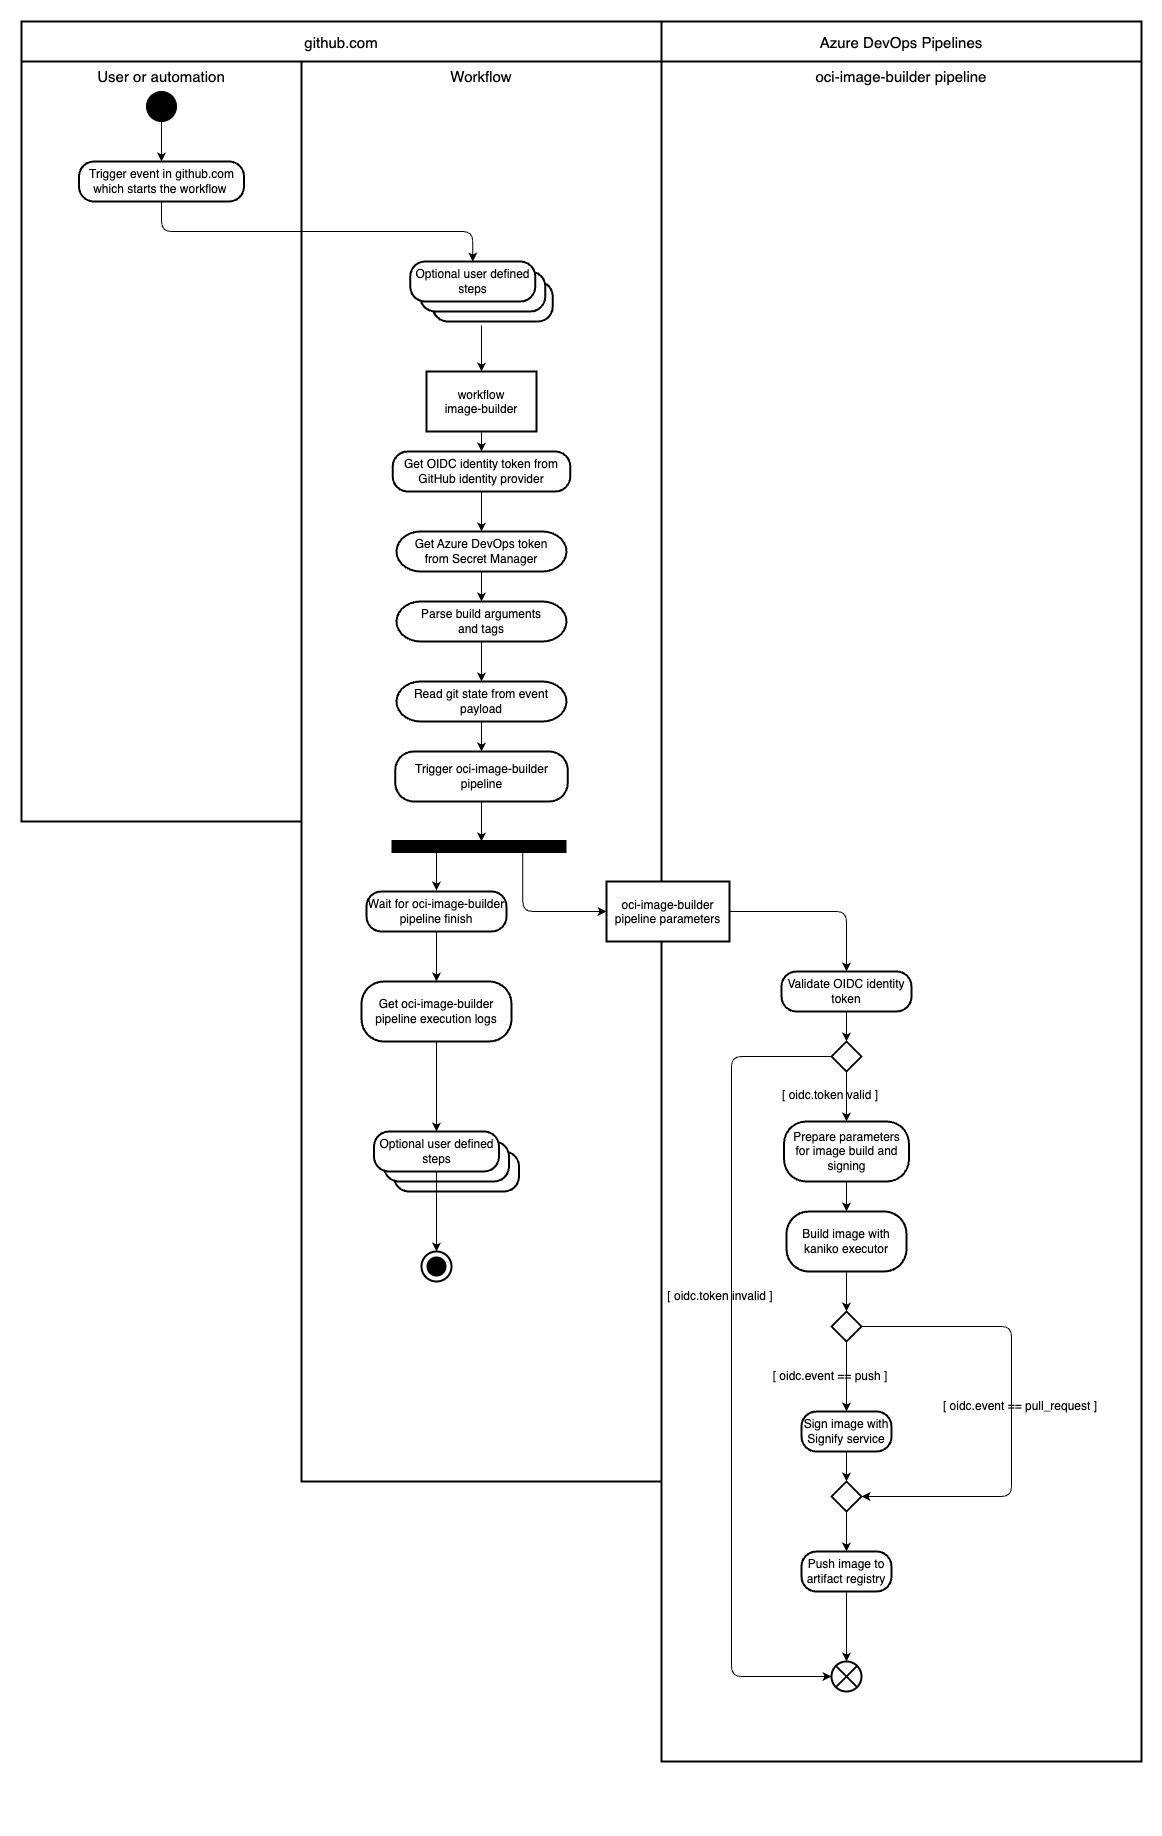

The diagram above was exported from draw.io. Its source (the exported page's mxGraphModel, read from the mxfile embedded in the PNG):
<mxGraphModel dx="2830" dy="1664" grid="1" gridSize="10" guides="1" tooltips="1" connect="1" arrows="1" fold="1" page="1" pageScale="1" pageWidth="827" pageHeight="1169" math="0" shadow="0">
  <root>
    <mxCell id="0" />
    <mxCell id="1" parent="0" />
    <mxCell id="-7qX0z1IrqMxgX-aVDag-1" value="User or automation" style="shape=agent;offsetSize=8;strokeWidth=2;verticalAlign=top;fontSize=15;" parent="1" vertex="1">
      <mxGeometry x="280" y="120" width="280" height="760" as="geometry" />
    </mxCell>
    <mxCell id="-7qX0z1IrqMxgX-aVDag-2" value="Best viewed with the &lt;a href=&quot;https://github.com/ariel-bentu/tam-drawio&quot;&gt;TAM plugin&lt;/a&gt;" style="text;html=1;shape=tamPluginMissing;" parent="1" vertex="1" connectable="0">
      <mxGeometry x="1005" y="1850" width="200" height="25" as="geometry" />
    </mxCell>
    <mxCell id="-7qX0z1IrqMxgX-aVDag-3" value="" style="edgeStyle=orthogonalEdgeStyle;rounded=0;orthogonalLoop=1;jettySize=auto;html=1;" parent="1" source="-7qX0z1IrqMxgX-aVDag-4" target="-7qX0z1IrqMxgX-aVDag-6" edge="1">
      <mxGeometry relative="1" as="geometry" />
    </mxCell>
    <mxCell id="-7qX0z1IrqMxgX-aVDag-4" value="" style="ellipse;whiteSpace=wrap;html=1;aspect=fixed;fillColor=#000000;aspect=fixed;" parent="1" vertex="1">
      <mxGeometry x="405" y="150" width="30" height="30" as="geometry" />
    </mxCell>
    <mxCell id="-7qX0z1IrqMxgX-aVDag-5" value="Workflow" style="shape=agent;offsetSize=8;strokeWidth=2;verticalAlign=top;fontSize=15;" parent="1" vertex="1">
      <mxGeometry x="560" y="120" width="360" height="1420" as="geometry" />
    </mxCell>
    <mxCell id="-7qX0z1IrqMxgX-aVDag-6" value="Trigger event in github.com which starts the workflow&amp;nbsp;" style="rounded=1;whiteSpace=wrap;html=1;strokeWidth=2;arcSize=37" parent="1" vertex="1">
      <mxGeometry x="337.5" y="220" width="165" height="40" as="geometry" />
    </mxCell>
    <mxCell id="-7qX0z1IrqMxgX-aVDag-7" value="github.com" style="shape=agent;offsetSize=8;strokeWidth=2;fontSize=15;" parent="1" vertex="1">
      <mxGeometry x="280" y="80" width="640" height="40" as="geometry" />
    </mxCell>
    <mxCell id="-7qX0z1IrqMxgX-aVDag-8" value="" style="edgeStyle=elbowEdgeStyle;html=1;labelBackgroundColor=none;rounded=1;elbow=vertical;endArrow=classic;endFill=1;align=center;exitX=0.5;exitY=1;exitDx=0;exitDy=0;entryX=0.5;entryY=0;entryDx=0;entryDy=0;" parent="1" source="-7qX0z1IrqMxgX-aVDag-6" target="-7qX0z1IrqMxgX-aVDag-43" edge="1">
      <mxGeometry width="80" height="80" relative="1" as="geometry">
        <mxPoint x="422.5" y="390" as="sourcePoint" />
        <mxPoint x="502.5" y="470" as="targetPoint" />
      </mxGeometry>
    </mxCell>
    <mxCell id="-7qX0z1IrqMxgX-aVDag-9" value="Get OIDC identity token from GitHub identity provider" style="rounded=1;whiteSpace=wrap;html=1;strokeWidth=2;arcSize=37" parent="1" vertex="1">
      <mxGeometry x="651.25" y="510" width="177.5" height="40" as="geometry" />
    </mxCell>
    <mxCell id="-7qX0z1IrqMxgX-aVDag-10" value="workflow&#10;image-builder" style="shape=agent;offsetSize=8;strokeWidth=2;" parent="1" vertex="1">
      <mxGeometry x="685" y="430" width="110" height="60" as="geometry" />
    </mxCell>
    <mxCell id="-7qX0z1IrqMxgX-aVDag-11" value="Trigger oci-image-builder pipeline" style="rounded=1;whiteSpace=wrap;html=1;strokeWidth=2;arcSize=37" parent="1" vertex="1">
      <mxGeometry x="653.75" y="810" width="172.5" height="50" as="geometry" />
    </mxCell>
    <mxCell id="-7qX0z1IrqMxgX-aVDag-12" value="oci-image-builder pipeline" style="shape=agent;offsetSize=8;strokeWidth=2;verticalAlign=top;fontSize=15;" parent="1" vertex="1">
      <mxGeometry x="920" y="120" width="480" height="1700" as="geometry" />
    </mxCell>
    <mxCell id="-7qX0z1IrqMxgX-aVDag-13" value="oci-image-builder&#10;pipeline parameters" style="shape=agent;offsetSize=8;strokeWidth=2;" parent="1" vertex="1">
      <mxGeometry x="865" y="940" width="123.12" height="60" as="geometry" />
    </mxCell>
    <mxCell id="z_ksHKBAuOs3XhRA46ap-3" value="" style="edgeStyle=orthogonalEdgeStyle;rounded=0;orthogonalLoop=1;jettySize=auto;html=1;" edge="1" parent="1" source="-7qX0z1IrqMxgX-aVDag-15" target="z_ksHKBAuOs3XhRA46ap-2">
      <mxGeometry relative="1" as="geometry" />
    </mxCell>
    <mxCell id="-7qX0z1IrqMxgX-aVDag-15" value="Validate OIDC identity token" style="rounded=1;whiteSpace=wrap;html=1;strokeWidth=2;arcSize=37" parent="1" vertex="1">
      <mxGeometry x="1040" y="1030" width="130" height="40" as="geometry" />
    </mxCell>
    <mxCell id="-7qX0z1IrqMxgX-aVDag-16" value="" style="edgeStyle=orthogonalEdgeStyle;rounded=1;orthogonalLoop=1;jettySize=auto;html=1;exitX=1;exitY=0.5;exitDx=0;exitDy=0;entryX=0.5;entryY=0;entryDx=0;entryDy=0;startArrow=none;startFill=0;endArrow=classic;endFill=1;startSize=6;endSize=6;align=center;fontSize=12;labelBackgroundColor=none;" parent="1" source="-7qX0z1IrqMxgX-aVDag-13" target="-7qX0z1IrqMxgX-aVDag-15" edge="1">
      <mxGeometry width="40" height="40" relative="1" as="geometry">
        <mxPoint x="845" y="850" as="sourcePoint" />
        <mxPoint x="1105" y="1000" as="targetPoint" />
      </mxGeometry>
    </mxCell>
    <mxCell id="-7qX0z1IrqMxgX-aVDag-17" value="" style="edgeStyle=orthogonalEdgeStyle;rounded=0;orthogonalLoop=1;jettySize=auto;html=1;" parent="1" source="-7qX0z1IrqMxgX-aVDag-18" target="-7qX0z1IrqMxgX-aVDag-20" edge="1">
      <mxGeometry relative="1" as="geometry" />
    </mxCell>
    <mxCell id="-7qX0z1IrqMxgX-aVDag-18" value="Prepare parameters for image build and signing" style="rounded=1;whiteSpace=wrap;html=1;strokeWidth=2;arcSize=37;" parent="1" vertex="1">
      <mxGeometry x="1042.5" y="1180" width="125" height="60" as="geometry" />
    </mxCell>
    <mxCell id="-7qX0z1IrqMxgX-aVDag-19" value="" style="edgeStyle=orthogonalEdgeStyle;rounded=0;orthogonalLoop=1;jettySize=auto;html=1;" parent="1" source="-7qX0z1IrqMxgX-aVDag-20" target="-7qX0z1IrqMxgX-aVDag-22" edge="1">
      <mxGeometry relative="1" as="geometry" />
    </mxCell>
    <mxCell id="-7qX0z1IrqMxgX-aVDag-20" value="Build image with kaniko executor" style="rounded=1;whiteSpace=wrap;html=1;strokeWidth=2;arcSize=37;" parent="1" vertex="1">
      <mxGeometry x="1045" y="1270" width="120" height="60" as="geometry" />
    </mxCell>
    <mxCell id="-7qX0z1IrqMxgX-aVDag-21" value="" style="edgeStyle=orthogonalEdgeStyle;rounded=0;orthogonalLoop=1;jettySize=auto;html=1;" parent="1" source="-7qX0z1IrqMxgX-aVDag-22" target="-7qX0z1IrqMxgX-aVDag-24" edge="1">
      <mxGeometry relative="1" as="geometry" />
    </mxCell>
    <mxCell id="-7qX0z1IrqMxgX-aVDag-22" value="" style="rhombus;html=1;strokeWidth=2;aspect=fixed;" parent="1" vertex="1">
      <mxGeometry x="1090" y="1370" width="30" height="30" as="geometry" />
    </mxCell>
    <mxCell id="-7qX0z1IrqMxgX-aVDag-23" value="" style="edgeStyle=orthogonalEdgeStyle;rounded=0;orthogonalLoop=1;jettySize=auto;html=1;" parent="1" source="-7qX0z1IrqMxgX-aVDag-24" target="-7qX0z1IrqMxgX-aVDag-29" edge="1">
      <mxGeometry relative="1" as="geometry" />
    </mxCell>
    <mxCell id="-7qX0z1IrqMxgX-aVDag-24" value="Sign image with Signify service" style="rounded=1;whiteSpace=wrap;html=1;strokeWidth=2;arcSize=37" parent="1" vertex="1">
      <mxGeometry x="1060" y="1470" width="90" height="40" as="geometry" />
    </mxCell>
    <mxCell id="-7qX0z1IrqMxgX-aVDag-25" value="" style="edgeStyle=orthogonalEdgeStyle;rounded=0;orthogonalLoop=1;jettySize=auto;html=1;" parent="1" source="-7qX0z1IrqMxgX-aVDag-26" target="-7qX0z1IrqMxgX-aVDag-27" edge="1">
      <mxGeometry relative="1" as="geometry" />
    </mxCell>
    <mxCell id="-7qX0z1IrqMxgX-aVDag-26" value="Push image to artifact registry" style="rounded=1;whiteSpace=wrap;html=1;strokeWidth=2;arcSize=37" parent="1" vertex="1">
      <mxGeometry x="1060" y="1610" width="90" height="40" as="geometry" />
    </mxCell>
    <mxCell id="-7qX0z1IrqMxgX-aVDag-27" value="" style="shape=sumEllipse;perimeter=ellipsePerimeter;whiteSpace=wrap;html=1;backgroundOutline=1;strokeWidth=2;aspect=fixed;" parent="1" vertex="1">
      <mxGeometry x="1090" y="1720" width="30" height="30" as="geometry" />
    </mxCell>
    <mxCell id="-7qX0z1IrqMxgX-aVDag-28" value="" style="edgeStyle=orthogonalEdgeStyle;rounded=0;orthogonalLoop=1;jettySize=auto;html=1;" parent="1" source="-7qX0z1IrqMxgX-aVDag-29" target="-7qX0z1IrqMxgX-aVDag-26" edge="1">
      <mxGeometry relative="1" as="geometry" />
    </mxCell>
    <mxCell id="-7qX0z1IrqMxgX-aVDag-29" value="" style="rhombus;html=1;strokeWidth=2;aspect=fixed;" parent="1" vertex="1">
      <mxGeometry x="1090" y="1540" width="30" height="30" as="geometry" />
    </mxCell>
    <mxCell id="-7qX0z1IrqMxgX-aVDag-32" value="" style="edgeStyle=orthogonalEdgeStyle;rounded=0;orthogonalLoop=1;jettySize=auto;html=1;" parent="1" source="-7qX0z1IrqMxgX-aVDag-33" target="-7qX0z1IrqMxgX-aVDag-36" edge="1">
      <mxGeometry relative="1" as="geometry" />
    </mxCell>
    <mxCell id="-7qX0z1IrqMxgX-aVDag-33" value="Wait for oci-image-builder pipeline finish" style="rounded=1;whiteSpace=wrap;html=1;strokeWidth=2;arcSize=37" parent="1" vertex="1">
      <mxGeometry x="625" y="950" width="140" height="40" as="geometry" />
    </mxCell>
    <mxCell id="-7qX0z1IrqMxgX-aVDag-35" value="" style="edgeStyle=orthogonalEdgeStyle;rounded=0;orthogonalLoop=1;jettySize=auto;html=1;entryX=0.5;entryY=0;entryDx=0;entryDy=0;" parent="1" source="-7qX0z1IrqMxgX-aVDag-36" target="-7qX0z1IrqMxgX-aVDag-47" edge="1">
      <mxGeometry relative="1" as="geometry">
        <mxPoint x="695" y="1150" as="targetPoint" />
      </mxGeometry>
    </mxCell>
    <mxCell id="-7qX0z1IrqMxgX-aVDag-36" value="Get oci-image-builder pipeline execution logs" style="whiteSpace=wrap;html=1;rounded=1;strokeWidth=2;arcSize=37;" parent="1" vertex="1">
      <mxGeometry x="620" y="1040" width="150" height="60" as="geometry" />
    </mxCell>
    <mxCell id="-7qX0z1IrqMxgX-aVDag-37" value="" style="shape=endactivity;strokeWidth=2;fillColor=#000000;aspect=fixed;" parent="1" vertex="1">
      <mxGeometry x="680" y="1310" width="30" height="30" as="geometry" />
    </mxCell>
    <mxCell id="-7qX0z1IrqMxgX-aVDag-39" value="[ oidc.event == pull_request ]" style="text;html=1;align=center;verticalAlign=middle;whiteSpace=wrap;rounded=0;" parent="1" vertex="1">
      <mxGeometry x="1190" y="1450" width="177.5" height="30" as="geometry" />
    </mxCell>
    <mxCell id="-7qX0z1IrqMxgX-aVDag-40" value="[ oidc.event == push ]" style="text;html=1;align=center;verticalAlign=middle;whiteSpace=wrap;rounded=0;" parent="1" vertex="1">
      <mxGeometry x="1000" y="1420" width="177.5" height="30" as="geometry" />
    </mxCell>
    <mxCell id="-7qX0z1IrqMxgX-aVDag-41" value="" style="rounded=1;whiteSpace=wrap;html=1;strokeWidth=2;arcSize=37" parent="1" vertex="1">
      <mxGeometry x="691.25" y="340" width="120" height="40" as="geometry" />
    </mxCell>
    <mxCell id="-7qX0z1IrqMxgX-aVDag-42" value="" style="rounded=1;whiteSpace=wrap;html=1;strokeWidth=2;arcSize=37" parent="1" vertex="1">
      <mxGeometry x="678.75" y="330" width="125" height="40" as="geometry" />
    </mxCell>
    <mxCell id="-7qX0z1IrqMxgX-aVDag-43" value="Optional user defined steps" style="rounded=1;whiteSpace=wrap;html=1;strokeWidth=2;arcSize=37" parent="1" vertex="1">
      <mxGeometry x="668.75" y="320" width="125" height="40" as="geometry" />
    </mxCell>
    <mxCell id="-7qX0z1IrqMxgX-aVDag-44" value="" style="rounded=1;whiteSpace=wrap;html=1;strokeWidth=2;arcSize=37" parent="1" vertex="1">
      <mxGeometry x="652.5" y="1210" width="125" height="40" as="geometry" />
    </mxCell>
    <mxCell id="-7qX0z1IrqMxgX-aVDag-45" value="" style="rounded=1;whiteSpace=wrap;html=1;strokeWidth=2;arcSize=37" parent="1" vertex="1">
      <mxGeometry x="642.5" y="1200" width="125" height="40" as="geometry" />
    </mxCell>
    <mxCell id="-7qX0z1IrqMxgX-aVDag-46" value="" style="edgeStyle=orthogonalEdgeStyle;rounded=0;orthogonalLoop=1;jettySize=auto;html=1;" parent="1" source="-7qX0z1IrqMxgX-aVDag-47" target="-7qX0z1IrqMxgX-aVDag-37" edge="1">
      <mxGeometry relative="1" as="geometry" />
    </mxCell>
    <mxCell id="-7qX0z1IrqMxgX-aVDag-47" value="Optional user defined steps" style="rounded=1;whiteSpace=wrap;html=1;strokeWidth=2;arcSize=37" parent="1" vertex="1">
      <mxGeometry x="632.5" y="1190" width="125" height="40" as="geometry" />
    </mxCell>
    <mxCell id="-7qX0z1IrqMxgX-aVDag-48" value="Azure DevOps Pipelines" style="shape=agent;offsetSize=8;strokeWidth=2;fontSize=15;" parent="1" vertex="1">
      <mxGeometry x="920" y="80" width="480" height="40" as="geometry" />
    </mxCell>
    <mxCell id="-7qX0z1IrqMxgX-aVDag-57" value="" style="edgeStyle=elbowEdgeStyle;html=1;labelBackgroundColor=none;rounded=1;elbow=vertical;endArrow=classic;endFill=1;align=center;entryX=0.5;entryY=0;entryDx=0;entryDy=0;" parent="1" target="-7qX0z1IrqMxgX-aVDag-10" edge="1">
      <mxGeometry width="80" height="80" relative="1" as="geometry">
        <mxPoint x="740" y="384" as="sourcePoint" />
        <mxPoint x="900" y="390" as="targetPoint" />
      </mxGeometry>
    </mxCell>
    <mxCell id="-7qX0z1IrqMxgX-aVDag-58" value="" style="edgeStyle=elbowEdgeStyle;html=1;labelBackgroundColor=none;rounded=1;elbow=horizontal;endArrow=classic;endFill=1;align=left;exitX=0.5;exitY=1;exitDx=0;exitDy=0;" parent="1" source="-7qX0z1IrqMxgX-aVDag-10" target="-7qX0z1IrqMxgX-aVDag-9" edge="1">
      <mxGeometry width="80" height="80" relative="1" as="geometry">
        <mxPoint x="812.5" y="530" as="sourcePoint" />
        <mxPoint x="892.5" y="450" as="targetPoint" />
      </mxGeometry>
    </mxCell>
    <mxCell id="-7qX0z1IrqMxgX-aVDag-59" value="Parse build arguments &lt;br&gt;and tags" style="rounded=1;whiteSpace=wrap;html=1;arcSize=60;strokeWidth=2;" parent="1" vertex="1">
      <mxGeometry x="655" y="660" width="170" height="40" as="geometry" />
    </mxCell>
    <mxCell id="-7qX0z1IrqMxgX-aVDag-61" value="Read git state from event payload" style="rounded=1;whiteSpace=wrap;html=1;arcSize=60;strokeWidth=2;" parent="1" vertex="1">
      <mxGeometry x="655" y="740" width="170" height="40" as="geometry" />
    </mxCell>
    <mxCell id="-7qX0z1IrqMxgX-aVDag-66" value="Get Azure DevOps token&lt;br&gt;from Secret Manager" style="rounded=1;whiteSpace=wrap;html=1;arcSize=60;strokeWidth=2;" parent="1" vertex="1">
      <mxGeometry x="655" y="590" width="170" height="40" as="geometry" />
    </mxCell>
    <mxCell id="-7qX0z1IrqMxgX-aVDag-71" value="" style="line;strokeWidth=13;html=1;fillColor=default;" parent="1" vertex="1">
      <mxGeometry x="650" y="900" width="175" height="10" as="geometry" />
    </mxCell>
    <mxCell id="-7qX0z1IrqMxgX-aVDag-74" value="" style="edgeStyle=elbowEdgeStyle;html=1;labelBackgroundColor=none;rounded=1;elbow=vertical;endArrow=classic;endFill=1;align=center;exitX=0.5;exitY=1;exitDx=0;exitDy=0;" parent="1" source="-7qX0z1IrqMxgX-aVDag-9" edge="1">
      <mxGeometry width="80" height="80" relative="1" as="geometry">
        <mxPoint x="450" y="980" as="sourcePoint" />
        <mxPoint x="740" y="590" as="targetPoint" />
      </mxGeometry>
    </mxCell>
    <mxCell id="-7qX0z1IrqMxgX-aVDag-75" value="" style="edgeStyle=elbowEdgeStyle;html=1;labelBackgroundColor=none;rounded=1;elbow=vertical;endArrow=classic;endFill=1;align=center;exitX=0.5;exitY=1;exitDx=0;exitDy=0;" parent="1" source="-7qX0z1IrqMxgX-aVDag-66" target="-7qX0z1IrqMxgX-aVDag-59" edge="1">
      <mxGeometry width="80" height="80" relative="1" as="geometry">
        <mxPoint x="750" y="560" as="sourcePoint" />
        <mxPoint x="750" y="600" as="targetPoint" />
      </mxGeometry>
    </mxCell>
    <mxCell id="-7qX0z1IrqMxgX-aVDag-76" value="" style="edgeStyle=elbowEdgeStyle;html=1;labelBackgroundColor=none;rounded=1;elbow=vertical;endArrow=classic;endFill=1;align=center;exitX=0.5;exitY=1;exitDx=0;exitDy=0;entryX=0.5;entryY=0;entryDx=0;entryDy=0;" parent="1" source="-7qX0z1IrqMxgX-aVDag-59" target="-7qX0z1IrqMxgX-aVDag-61" edge="1">
      <mxGeometry width="80" height="80" relative="1" as="geometry">
        <mxPoint x="760" y="570" as="sourcePoint" />
        <mxPoint x="760" y="610" as="targetPoint" />
      </mxGeometry>
    </mxCell>
    <mxCell id="-7qX0z1IrqMxgX-aVDag-78" value="" style="edgeStyle=elbowEdgeStyle;html=1;labelBackgroundColor=none;rounded=1;elbow=vertical;endArrow=classic;endFill=1;align=center;exitX=0.5;exitY=1;exitDx=0;exitDy=0;entryX=0.5;entryY=0;entryDx=0;entryDy=0;" parent="1" source="-7qX0z1IrqMxgX-aVDag-61" target="-7qX0z1IrqMxgX-aVDag-11" edge="1">
      <mxGeometry width="80" height="80" relative="1" as="geometry">
        <mxPoint x="780" y="590" as="sourcePoint" />
        <mxPoint x="780" y="630" as="targetPoint" />
      </mxGeometry>
    </mxCell>
    <mxCell id="-7qX0z1IrqMxgX-aVDag-79" value="" style="edgeStyle=elbowEdgeStyle;html=1;labelBackgroundColor=none;rounded=1;elbow=vertical;endArrow=classic;endFill=1;align=center;exitX=0.5;exitY=1;exitDx=0;exitDy=0;entryX=0.514;entryY=0;entryDx=0;entryDy=0;entryPerimeter=0;" parent="1" source="-7qX0z1IrqMxgX-aVDag-11" target="-7qX0z1IrqMxgX-aVDag-71" edge="1">
      <mxGeometry width="80" height="80" relative="1" as="geometry">
        <mxPoint x="790" y="600" as="sourcePoint" />
        <mxPoint x="790" y="640" as="targetPoint" />
      </mxGeometry>
    </mxCell>
    <mxCell id="-7qX0z1IrqMxgX-aVDag-80" value="" style="edgeStyle=orthogonalEdgeStyle;rounded=1;orthogonalLoop=1;jettySize=auto;html=1;exitX=0.75;exitY=0.5;exitDx=0;exitDy=0;entryX=0;entryY=0.5;entryDx=0;entryDy=0;startArrow=none;startFill=0;endArrow=classic;endFill=1;startSize=6;endSize=6;align=center;fontSize=12;labelBackgroundColor=none;exitPerimeter=0;" parent="1" source="-7qX0z1IrqMxgX-aVDag-71" target="-7qX0z1IrqMxgX-aVDag-13" edge="1">
      <mxGeometry width="40" height="40" relative="1" as="geometry">
        <mxPoint x="790" y="1000" as="sourcePoint" />
        <mxPoint x="830" y="960" as="targetPoint" />
        <Array as="points">
          <mxPoint x="781" y="970" />
        </Array>
      </mxGeometry>
    </mxCell>
    <mxCell id="-7qX0z1IrqMxgX-aVDag-81" value="" style="edgeStyle=elbowEdgeStyle;html=1;labelBackgroundColor=none;rounded=1;elbow=vertical;endArrow=classic;endFill=1;align=center;exitX=0.257;exitY=0.838;exitDx=0;exitDy=0;exitPerimeter=0;" parent="1" source="-7qX0z1IrqMxgX-aVDag-71" edge="1">
      <mxGeometry width="80" height="80" relative="1" as="geometry">
        <mxPoint x="800" y="610" as="sourcePoint" />
        <mxPoint x="695" y="949" as="targetPoint" />
      </mxGeometry>
    </mxCell>
    <mxCell id="z_ksHKBAuOs3XhRA46ap-4" value="" style="edgeStyle=orthogonalEdgeStyle;rounded=0;orthogonalLoop=1;jettySize=auto;html=1;" edge="1" parent="1" source="z_ksHKBAuOs3XhRA46ap-2" target="-7qX0z1IrqMxgX-aVDag-18">
      <mxGeometry relative="1" as="geometry" />
    </mxCell>
    <mxCell id="z_ksHKBAuOs3XhRA46ap-2" value="" style="rhombus;html=1;strokeWidth=2;aspect=fixed;" vertex="1" parent="1">
      <mxGeometry x="1090" y="1100" width="30" height="30" as="geometry" />
    </mxCell>
    <mxCell id="z_ksHKBAuOs3XhRA46ap-5" value="" style="edgeStyle=orthogonalEdgeStyle;rounded=1;orthogonalLoop=1;jettySize=auto;html=1;exitX=0;exitY=0.5;exitDx=0;exitDy=0;entryX=0;entryY=0.5;entryDx=0;entryDy=0;startArrow=none;startFill=0;endArrow=classic;endFill=1;startSize=6;endSize=6;align=center;fontSize=12;labelBackgroundColor=none;" edge="1" parent="1" source="z_ksHKBAuOs3XhRA46ap-2" target="-7qX0z1IrqMxgX-aVDag-27">
      <mxGeometry width="40" height="40" relative="1" as="geometry">
        <mxPoint x="810" y="1170" as="sourcePoint" />
        <mxPoint x="850" y="1130" as="targetPoint" />
        <Array as="points">
          <mxPoint x="990" y="1115" />
          <mxPoint x="990" y="1735" />
        </Array>
      </mxGeometry>
    </mxCell>
    <mxCell id="z_ksHKBAuOs3XhRA46ap-6" value="" style="edgeStyle=orthogonalEdgeStyle;rounded=1;orthogonalLoop=1;jettySize=auto;html=1;exitX=1;exitY=0.5;exitDx=0;exitDy=0;entryX=1;entryY=0.5;entryDx=0;entryDy=0;startArrow=none;startFill=0;endArrow=classic;endFill=1;startSize=6;endSize=6;align=center;fontSize=12;labelBackgroundColor=none;" edge="1" parent="1" source="-7qX0z1IrqMxgX-aVDag-22" target="-7qX0z1IrqMxgX-aVDag-29">
      <mxGeometry width="40" height="40" relative="1" as="geometry">
        <mxPoint x="1300" y="1360" as="sourcePoint" />
        <mxPoint x="1340" y="1320" as="targetPoint" />
        <Array as="points">
          <mxPoint x="1270" y="1385" />
          <mxPoint x="1270" y="1555" />
        </Array>
      </mxGeometry>
    </mxCell>
    <mxCell id="z_ksHKBAuOs3XhRA46ap-7" value="[ oidc.token valid ]" style="text;html=1;align=center;verticalAlign=middle;whiteSpace=wrap;rounded=0;" vertex="1" parent="1">
      <mxGeometry x="1000" y="1139" width="177.5" height="30" as="geometry" />
    </mxCell>
    <mxCell id="z_ksHKBAuOs3XhRA46ap-8" value="[ oidc.token invalid ]" style="text;html=1;align=center;verticalAlign=middle;whiteSpace=wrap;rounded=0;" vertex="1" parent="1">
      <mxGeometry x="890" y="1340" width="177.5" height="30" as="geometry" />
    </mxCell>
  </root>
</mxGraphModel>